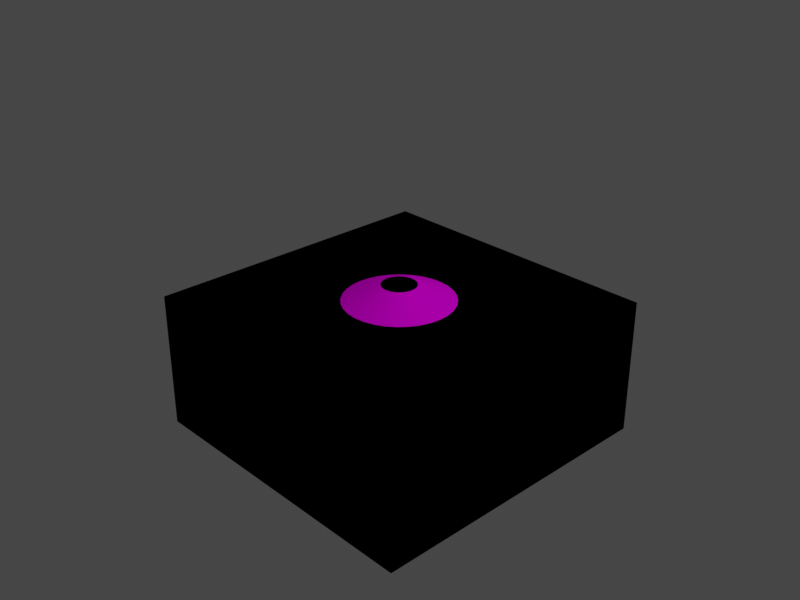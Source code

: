 # Source: tfcone.blend  (saved by Blender 4.0.36; exported with 4.5.12 LTS)
import bpy
from mathutils import Matrix  # noqa: F401  (used for matrix-valued properties, if any)

bpy.ops.wm.read_factory_settings(use_empty=True)
scene = bpy.context.scene
scene.name = 'Scene'

# ---- collections
col_collection = bpy.data.collections.new('Collection'); scene.collection.children.link(col_collection)

# ---- images (referenced by path relative to the original .blend; pixels are not part of the script)
import os
ASSET_DIR = os.environ.get("B2B_ASSET_DIR", "")  # directory of the original .blend (textures are referenced by path, not embedded)
HERE = os.path.dirname(os.path.abspath(__file__))  # packed textures are extracted next to this script under _unpacked/

def load_image(name, relpath, width, height, colorspace="sRGB"):
    """Load a texture the original file referenced (path relative to the .blend, or extracted next to this script)."""
    p = next((c for c in (os.path.join(HERE, relpath), os.path.join(ASSET_DIR, relpath)) if relpath and os.path.exists(c)), "")
    if p:
        img = bpy.data.images.load(p, check_existing=True)
        img.name = name
    else:  # same state as the original file: an image datablock whose file is absent (Cycles renders it pink)
        img = bpy.data.images.new(name, width, height)
        img.source = "FILE"
        img.filepath = "//" + (relpath or name)
    img.colorspace_settings.name = colorspace
    return img
img_customuvchecker_byvalle_1k_png = load_image('CustomUVChecker_byValle_1K.png', 'CustomUVChecker_byValle_1K.png', 1024, 1024, 'sRGB')

# ---- materials (node trees are filled in below, after node groups)
mat_tfy = bpy.data.materials.new('tfy')
mat_tfy.surface_render_method = 'BLENDED'
mat_tfy.blend_method = 'BLEND'
mat_tfy.use_backface_culling = True
mat_black = bpy.data.materials.new('black')
mat_black.use_backface_culling = True

# ---- material node trees
mat_tfy.use_nodes = True; mat_tfy.node_tree.nodes.clear()
_N = mat_tfy.node_tree.nodes; _L = mat_tfy.node_tree.links
n0 = _N.new('ShaderNodeBsdfPrincipled'); n0.name = 'Principled BSDF'; n0.location = (10, 300)
n0.inputs[2].default_value = 0.8465
n0.inputs[3].default_value = 1.45
n0.inputs[4].default_value = 0.7402
n0.inputs[13].default_value = 0.0
n1 = _N.new('ShaderNodeOutputMaterial'); n1.name = 'Material Output'; n1.location = (300, 300)
n2 = _N.new('ShaderNodeTexImage'); n2.name = 'Image Texture'; n2.location = (-297, 199)
n2.image = img_customuvchecker_byvalle_1k_png
_L.new(n0.outputs[0], n1.inputs[0])
_L.new(n2.outputs[0], n0.inputs[0])
n1.is_active_output = True
mat_black.use_nodes = True; mat_black.node_tree.nodes.clear()
_N = mat_black.node_tree.nodes; _L = mat_black.node_tree.links
n0 = _N.new('ShaderNodeBsdfPrincipled'); n0.name = 'Principled BSDF'; n0.location = (10, 300)
n0.inputs[0].default_value = (0.0, 0.0, 0.0, 1.0)
n0.inputs[2].default_value = 1.0
n0.inputs[3].default_value = 1.45
n0.inputs[13].default_value = 0.0
n1 = _N.new('ShaderNodeOutputMaterial'); n1.name = 'Material Output'; n1.location = (300, 300)
_L.new(n0.outputs[0], n1.inputs[0])
n1.is_active_output = True

# ---- world
world_world = bpy.data.worlds.new('World'); scene.world = world_world
world_world.use_nodes = True; world_world.node_tree.nodes.clear()
_N = world_world.node_tree.nodes; _L = world_world.node_tree.links
n0 = _N.new('ShaderNodeOutputWorld'); n0.name = 'World Output'; n0.location = (300, 300)
n1 = _N.new('ShaderNodeBackground'); n1.name = 'Background'; n1.location = (10, 300)
n1.inputs[0].default_value = (0.05088, 0.05088, 0.05088, 1.0)
_L.new(n1.outputs[0], n0.inputs[0])
n0.is_active_output = True
world_world.color = (0.05088, 0.05088, 0.05088)
world_world.use_sun_shadow = False
world_world.sun_shadow_jitter_overblur = 0.0

# ---- cameras
cam_camera = bpy.data.cameras.new('Camera')
cam_camera.clip_end = 100.0
cam_camera.ortho_scale = 7.314

# ---- lights
light_light = bpy.data.lights.new('Light', 'POINT')
light_light.transmission_factor = 0.0
light_light.use_soft_falloff = False
light_light.energy = 1000.0
light_light.shadow_soft_size = 0.1
light_light.shadow_maximum_resolution = 0.006
light_light.use_absolute_resolution = True

# ---- meshes
me_cone = bpy.data.meshes.new('Cone')
me_cone.from_pydata([(0.0, 1.0, -1.0), (0.1951, 0.9808, -1.0), (0.3827, 0.9239, -1.0), (0.5556, 0.8315, -1.0), (0.7071, 0.7071, -1.0), (0.8315, 0.5556, -1.0), (0.9239, 0.3827, -1.0), (0.9808, 0.1951, -1.0), (1.0, 0.0, -1.0), (0.9808, -0.1951, -1.0), (0.9239, -0.3827, -1.0), (0.8315, -0.5556, -1.0), (0.7071, -0.7071, -1.0), (0.5556, -0.8315, -1.0), (0.3827, -0.9239, -1.0), (0.1951, -0.9808, -1.0), (0.0, -1.0, -1.0), (-0.1951, -0.9808, -1.0), (-0.3827, -0.9239, -1.0), (-0.5556, -0.8315, -1.0), (-0.7071, -0.7071, -1.0), (-0.8315, -0.5556, -1.0), (-0.9239, -0.3827, -1.0), (-0.9808, -0.1951, -1.0), (-1.0, 0.0, -1.0), (-0.9808, 0.1951, -1.0), (-0.9239, 0.3827, -1.0), (-0.8315, 0.5556, -1.0), (-0.7071, 0.7071, -1.0), (-0.5556, 0.8315, -1.0), (-0.3827, 0.9239, -1.0), (-0.1951, 0.9808, -1.0), (-1.545e-09, 0.1908, 0.4481), (0.03722, 0.1871, 0.4481), (0.07301, 0.1763, 0.4481), (0.106, 0.1586, 0.4481), (0.1349, 0.1349, 0.4481), (0.1586, 0.106, 0.4481), (0.1763, 0.07301, 0.4481), (0.1871, 0.03722, 0.4481), (0.1908, -1.15e-09, 0.4481), (0.1871, -0.03722, 0.4481), (0.1763, -0.07301, 0.4481), (0.1586, -0.106, 0.4481), (0.1349, -0.1349, 0.4481), (0.106, -0.1586, 0.4481), (0.07301, -0.1763, 0.4481), (0.03722, -0.1871, 0.4481), (-1.545e-09, -0.1908, 0.4481), (-0.03722, -0.1871, 0.4481), (-0.07301, -0.1763, 0.4481), (-0.106, -0.1586, 0.4481), (-0.1349, -0.1349, 0.4481), (-0.1586, -0.106, 0.4481), (-0.1763, -0.07301, 0.4481), (-0.1871, -0.03722, 0.4481), (-0.1908, -1.15e-09, 0.4481), (-0.1871, 0.03722, 0.4481), (-0.1763, 0.07301, 0.4481), (-0.1586, 0.106, 0.4481), (-0.1349, 0.1349, 0.4481), (-0.106, 0.1586, 0.4481), (-0.07301, 0.1763, 0.4481), (-0.03722, 0.1871, 0.4481), (0.1162, 0.584, -0.276), (0.2278, 0.5501, -0.276), (0.3308, 0.4951, -0.276), (0.421, 0.421, -0.276), (0.4951, 0.3308, -0.276), (0.5501, 0.2278, -0.276), (0.584, 0.1162, -0.276), (0.5954, -5.748e-10, -0.276), (0.584, -0.1162, -0.276), (0.5501, -0.2278, -0.276), (0.4951, -0.3308, -0.276), (0.421, -0.421, -0.276), (0.3308, -0.4951, -0.276), (0.2278, -0.5501, -0.276), (0.1162, -0.584, -0.276), (-7.724e-10, -0.5954, -0.276), (-0.1162, -0.584, -0.276), (-0.2278, -0.5501, -0.276), (-0.3308, -0.4951, -0.276), (-0.421, -0.421, -0.276), (-0.4951, -0.3308, -0.276), (-0.5501, -0.2278, -0.276), (-0.584, -0.1162, -0.276), (-0.5954, -5.748e-10, -0.276), (-0.584, 0.1162, -0.276), (-0.5501, 0.2278, -0.276), (-0.4951, 0.3308, -0.276), (-0.421, 0.421, -0.276), (-0.3308, 0.4951, -0.276), (-0.2278, 0.5501, -0.276), (-0.1162, 0.584, -0.276), (-7.724e-10, 0.5954, -0.276), (-1.159e-09, 0.3931, 0.08607), (0.07669, 0.3855, 0.08607), (0.1504, 0.3632, 0.08607), (0.2184, 0.3268, 0.08607), (0.278, 0.278, 0.08607), (0.3268, 0.2184, 0.08607), (0.3632, 0.1504, 0.08607), (0.3855, 0.07669, 0.08607), (0.3931, -8.623e-10, 0.08607), (0.3855, -0.07669, 0.08607), (0.3632, -0.1504, 0.08607), (0.3268, -0.2184, 0.08607), (0.278, -0.278, 0.08607), (0.2184, -0.3268, 0.08607), (0.1504, -0.3632, 0.08607), (0.07669, -0.3855, 0.08607), (-1.159e-09, -0.3931, 0.08607), (-0.07669, -0.3855, 0.08607), (-0.1504, -0.3632, 0.08607), (-0.2184, -0.3268, 0.08607), (-0.278, -0.278, 0.08607), (-0.3268, -0.2184, 0.08607), (-0.3632, -0.1504, 0.08607), (-0.3855, -0.07669, 0.08607), (-0.3931, -8.623e-10, 0.08607), (-0.3855, 0.07669, 0.08607), (-0.3632, 0.1504, 0.08607), (-0.3268, 0.2184, 0.08607), (-0.278, 0.278, 0.08607), (-0.2184, 0.3268, 0.08607), (-0.1504, 0.3632, 0.08607), (-0.07669, 0.3855, 0.08607), (0.1556, 0.7824, -0.638), (0.3053, 0.737, -0.638), (0.4432, 0.6633, -0.638), (0.5641, 0.5641, -0.638), (0.6633, 0.4432, -0.638), (0.737, 0.3053, -0.638), (0.7824, 0.1556, -0.638), (0.7977, -2.874e-10, -0.638), (0.7824, -0.1556, -0.638), (0.737, -0.3053, -0.638), (0.6633, -0.4432, -0.638), (0.5641, -0.5641, -0.638), (0.4432, -0.6633, -0.638), (0.3053, -0.737, -0.638), (0.1556, -0.7824, -0.638), (-3.862e-10, -0.7977, -0.638), (-0.1556, -0.7824, -0.638), (-0.3053, -0.737, -0.638), (-0.4432, -0.6633, -0.638), (-0.5641, -0.5641, -0.638), (-0.6633, -0.4432, -0.638), (-0.737, -0.3053, -0.638), (-0.7824, -0.1556, -0.638), (-0.7977, -2.874e-10, -0.638), (-0.7824, 0.1556, -0.638), (-0.737, 0.3053, -0.638), (-0.6633, 0.4432, -0.638), (-0.5641, 0.5641, -0.638), (-0.4432, 0.6633, -0.638), (-0.3053, 0.737, -0.638), (-0.1556, 0.7824, -0.638), (-3.862e-10, 0.7977, -0.638), (0.1754, 0.8816, -0.819), (0.344, 0.8304, -0.819), (0.4994, 0.7474, -0.819), (0.6356, 0.6356, -0.819), (0.7474, 0.4994, -0.819), (0.8304, 0.344, -0.819), (0.8816, 0.1754, -0.819), (0.8988, -1.437e-10, -0.819), (0.8816, -0.1754, -0.819), (0.8304, -0.344, -0.819), (0.7474, -0.4994, -0.819), (0.6356, -0.6356, -0.819), (0.4994, -0.7474, -0.819), (0.344, -0.8304, -0.819), (0.1754, -0.8816, -0.819), (-1.931e-10, -0.8988, -0.819), (-0.1754, -0.8816, -0.819), (-0.344, -0.8304, -0.819), (-0.4994, -0.7474, -0.819), (-0.6356, -0.6356, -0.819), (-0.7474, -0.4994, -0.819), (-0.8304, -0.344, -0.819), (-0.8816, -0.1754, -0.819), (-0.8988, -1.437e-10, -0.819), (-0.8816, 0.1754, -0.819), (-0.8304, 0.344, -0.819), (-0.7474, 0.4994, -0.819), (-0.6356, 0.6356, -0.819), (-0.4994, 0.7474, -0.819), (-0.344, 0.8304, -0.819), (-0.1754, 0.8816, -0.819), (-1.931e-10, 0.8988, -0.819), (-5.793e-10, 0.6965, -0.457), (0.1359, 0.6832, -0.457), (0.2666, 0.6435, -0.457), (0.387, 0.5792, -0.457), (0.4925, 0.4925, -0.457), (0.5792, 0.387, -0.457), (0.6435, 0.2666, -0.457), (0.6832, 0.1359, -0.457), (0.6965, -4.311e-10, -0.457), (0.6832, -0.1359, -0.457), (0.6435, -0.2666, -0.457), (0.5792, -0.387, -0.457), (0.4925, -0.4925, -0.457), (0.387, -0.5792, -0.457), (0.2666, -0.6435, -0.457), (0.1359, -0.6832, -0.457), (-5.793e-10, -0.6965, -0.457), (-0.1359, -0.6832, -0.457), (-0.2666, -0.6435, -0.457), (-0.387, -0.5792, -0.457), (-0.4925, -0.4925, -0.457), (-0.5792, -0.387, -0.457), (-0.6435, -0.2666, -0.457), (-0.6832, -0.1359, -0.457), (-0.6965, -4.311e-10, -0.457), (-0.6832, 0.1359, -0.457), (-0.6435, 0.2666, -0.457), (-0.5792, 0.387, -0.457), (-0.4925, 0.4925, -0.457), (-0.387, 0.5792, -0.457), (-0.2666, 0.6435, -0.457), (-0.1359, 0.6832, -0.457), (0.09642, 0.4847, -0.09494), (0.1891, 0.4566, -0.09494), (0.2746, 0.4109, -0.09494), (0.3495, 0.3495, -0.09494), (0.4109, 0.2746, -0.09494), (0.4566, 0.1891, -0.09494), (0.4847, 0.09642, -0.09494), (0.4942, -7.185e-10, -0.09494), (0.4847, -0.09642, -0.09494), (0.4566, -0.1891, -0.09494), (0.4109, -0.2746, -0.09494), (0.3495, -0.3495, -0.09494), (0.2746, -0.4109, -0.09494), (0.1891, -0.4566, -0.09494), (0.09642, -0.4847, -0.09494), (-9.655e-10, -0.4942, -0.09494), (-0.09642, -0.4847, -0.09494), (-0.1891, -0.4566, -0.09494), (-0.2746, -0.4109, -0.09494), (-0.3495, -0.3495, -0.09494), (-0.4109, -0.2746, -0.09494), (-0.4566, -0.1891, -0.09494), (-0.4847, -0.09642, -0.09494), (-0.4942, -7.185e-10, -0.09494), (-0.4847, 0.09642, -0.09494), (-0.4566, 0.1891, -0.09494), (-0.4109, 0.2746, -0.09494), (-0.3495, 0.3495, -0.09494), (-0.2746, 0.4109, -0.09494), (-0.1891, 0.4566, -0.09494), (-0.09642, 0.4847, -0.09494), (-9.655e-10, 0.4942, -0.09494), (-1.352e-09, 0.2919, 0.2671), (0.05695, 0.2863, 0.2671), (0.1117, 0.2697, 0.2671), (0.1622, 0.2427, 0.2671), (0.2064, 0.2064, 0.2671), (0.2427, 0.1622, 0.2671), (0.2697, 0.1117, 0.2671), (0.2863, 0.05695, 0.2671), (0.2919, -1.006e-09, 0.2671), (0.2863, -0.05695, 0.2671), (0.2697, -0.1117, 0.2671), (0.2427, -0.1622, 0.2671), (0.2064, -0.2064, 0.2671), (0.1622, -0.2427, 0.2671), (0.1117, -0.2697, 0.2671), (0.05695, -0.2863, 0.2671), (-1.352e-09, -0.2919, 0.2671), (-0.05695, -0.2863, 0.2671), (-0.1117, -0.2697, 0.2671), (-0.1622, -0.2427, 0.2671), (-0.2064, -0.2064, 0.2671), (-0.2427, -0.1622, 0.2671), (-0.2697, -0.1117, 0.2671), (-0.2863, -0.05695, 0.2671), (-0.2919, -1.006e-09, 0.2671), (-0.2863, 0.05695, 0.2671), (-0.2697, 0.1117, 0.2671), (-0.2427, 0.1622, 0.2671), (-0.2064, 0.2064, 0.2671), (-0.1622, 0.2427, 0.2671), (-0.1117, 0.2697, 0.2671), (-0.05695, 0.2863, 0.2671)], [], [(287, 63, 32, 256), (286, 62, 63, 287), (285, 61, 62, 286), (284, 60, 61, 285), (283, 59, 60, 284), (282, 58, 59, 283), (281, 57, 58, 282), (280, 56, 57, 281), (279, 55, 56, 280), (278, 54, 55, 279), (277, 53, 54, 278), (276, 52, 53, 277), (275, 51, 52, 276), (274, 50, 51, 275), (273, 49, 50, 274), (272, 48, 49, 273), (271, 47, 48, 272), (270, 46, 47, 271), (269, 45, 46, 270), (268, 44, 45, 269), (267, 43, 44, 268), (266, 42, 43, 267), (265, 41, 42, 266), (264, 40, 41, 265), (263, 39, 40, 264), (262, 38, 39, 263), (261, 37, 38, 262), (260, 36, 37, 261), (259, 35, 36, 260), (258, 34, 35, 259), (257, 33, 34, 258), (256, 32, 33, 257), (192, 95, 64, 193), (193, 64, 65, 194), (194, 65, 66, 195), (195, 66, 67, 196), (196, 67, 68, 197), (197, 68, 69, 198), (198, 69, 70, 199), (199, 70, 71, 200), (200, 71, 72, 201), (201, 72, 73, 202), (202, 73, 74, 203), (203, 74, 75, 204), (204, 75, 76, 205), (205, 76, 77, 206), (206, 77, 78, 207), (207, 78, 79, 208), (208, 79, 80, 209), (209, 80, 81, 210), (210, 81, 82, 211), (211, 82, 83, 212), (212, 83, 84, 213), (213, 84, 85, 214), (214, 85, 86, 215), (215, 86, 87, 216), (216, 87, 88, 217), (217, 88, 89, 218), (218, 89, 90, 219), (219, 90, 91, 220), (220, 91, 92, 221), (221, 92, 93, 222), (222, 93, 94, 223), (223, 94, 95, 192), (255, 96, 97, 224), (224, 97, 98, 225), (225, 98, 99, 226), (226, 99, 100, 227), (227, 100, 101, 228), (228, 101, 102, 229), (229, 102, 103, 230), (230, 103, 104, 231), (231, 104, 105, 232), (232, 105, 106, 233), (233, 106, 107, 234), (234, 107, 108, 235), (235, 108, 109, 236), (236, 109, 110, 237), (237, 110, 111, 238), (238, 111, 112, 239), (239, 112, 113, 240), (240, 113, 114, 241), (241, 114, 115, 242), (242, 115, 116, 243), (243, 116, 117, 244), (244, 117, 118, 245), (245, 118, 119, 246), (246, 119, 120, 247), (247, 120, 121, 248), (248, 121, 122, 249), (249, 122, 123, 250), (250, 123, 124, 251), (251, 124, 125, 252), (252, 125, 126, 253), (253, 126, 127, 254), (254, 127, 96, 255), (190, 158, 159, 191), (189, 157, 158, 190), (188, 156, 157, 189), (187, 155, 156, 188), (186, 154, 155, 187), (185, 153, 154, 186), (184, 152, 153, 185), (183, 151, 152, 184), (182, 150, 151, 183), (181, 149, 150, 182), (180, 148, 149, 181), (179, 147, 148, 180), (178, 146, 147, 179), (177, 145, 146, 178), (176, 144, 145, 177), (175, 143, 144, 176), (174, 142, 143, 175), (173, 141, 142, 174), (172, 140, 141, 173), (171, 139, 140, 172), (170, 138, 139, 171), (169, 137, 138, 170), (168, 136, 137, 169), (167, 135, 136, 168), (166, 134, 135, 167), (165, 133, 134, 166), (164, 132, 133, 165), (163, 131, 132, 164), (162, 130, 131, 163), (161, 129, 130, 162), (160, 128, 129, 161), (191, 159, 128, 160), (0, 191, 160, 1), (1, 160, 161, 2), (2, 161, 162, 3), (3, 162, 163, 4), (4, 163, 164, 5), (5, 164, 165, 6), (6, 165, 166, 7), (7, 166, 167, 8), (8, 167, 168, 9), (9, 168, 169, 10), (10, 169, 170, 11), (11, 170, 171, 12), (12, 171, 172, 13), (13, 172, 173, 14), (14, 173, 174, 15), (15, 174, 175, 16), (16, 175, 176, 17), (17, 176, 177, 18), (18, 177, 178, 19), (19, 178, 179, 20), (20, 179, 180, 21), (21, 180, 181, 22), (22, 181, 182, 23), (23, 182, 183, 24), (24, 183, 184, 25), (25, 184, 185, 26), (26, 185, 186, 27), (27, 186, 187, 28), (28, 187, 188, 29), (29, 188, 189, 30), (30, 189, 190, 31), (31, 190, 191, 0), (158, 223, 192, 159), (157, 222, 223, 158), (156, 221, 222, 157), (155, 220, 221, 156), (154, 219, 220, 155), (153, 218, 219, 154), (152, 217, 218, 153), (151, 216, 217, 152), (150, 215, 216, 151), (149, 214, 215, 150), (148, 213, 214, 149), (147, 212, 213, 148), (146, 211, 212, 147), (145, 210, 211, 146), (144, 209, 210, 145), (143, 208, 209, 144), (142, 207, 208, 143), (141, 206, 207, 142), (140, 205, 206, 141), (139, 204, 205, 140), (138, 203, 204, 139), (137, 202, 203, 138), (136, 201, 202, 137), (135, 200, 201, 136), (134, 199, 200, 135), (133, 198, 199, 134), (132, 197, 198, 133), (131, 196, 197, 132), (130, 195, 196, 131), (129, 194, 195, 130), (128, 193, 194, 129), (159, 192, 193, 128), (94, 254, 255, 95), (93, 253, 254, 94), (92, 252, 253, 93), (91, 251, 252, 92), (90, 250, 251, 91), (89, 249, 250, 90), (88, 248, 249, 89), (87, 247, 248, 88), (86, 246, 247, 87), (85, 245, 246, 86), (84, 244, 245, 85), (83, 243, 244, 84), (82, 242, 243, 83), (81, 241, 242, 82), (80, 240, 241, 81), (79, 239, 240, 80), (78, 238, 239, 79), (77, 237, 238, 78), (76, 236, 237, 77), (75, 235, 236, 76), (74, 234, 235, 75), (73, 233, 234, 74), (72, 232, 233, 73), (71, 231, 232, 72), (70, 230, 231, 71), (69, 229, 230, 70), (68, 228, 229, 69), (67, 227, 228, 68), (66, 226, 227, 67), (65, 225, 226, 66), (64, 224, 225, 65), (95, 255, 224, 64), (96, 256, 257, 97), (97, 257, 258, 98), (98, 258, 259, 99), (99, 259, 260, 100), (100, 260, 261, 101), (101, 261, 262, 102), (102, 262, 263, 103), (103, 263, 264, 104), (104, 264, 265, 105), (105, 265, 266, 106), (106, 266, 267, 107), (107, 267, 268, 108), (108, 268, 269, 109), (109, 269, 270, 110), (110, 270, 271, 111), (111, 271, 272, 112), (112, 272, 273, 113), (113, 273, 274, 114), (114, 274, 275, 115), (115, 275, 276, 116), (116, 276, 277, 117), (117, 277, 278, 118), (118, 278, 279, 119), (119, 279, 280, 120), (120, 280, 281, 121), (121, 281, 282, 122), (122, 282, 283, 123), (123, 283, 284, 124), (124, 284, 285, 125), (125, 285, 286, 126), (126, 286, 287, 127), (127, 287, 256, 96)])
me_cone.polygons.foreach_set('use_smooth', [True] * 256)
_uv = me_cone.uv_layers.new(name='UVMap')
_uv.uv.foreach_set('vector', [0.5312, 0.8408, 0.5312, 0.918, 0.5, 0.918, 0.5, 0.8408, 0.5625, 0.8408, 0.5625, 0.918, 0.5312, 0.918, 0.5312, 0.8408, 0.5938, 0.8408, 0.5938, 0.918, 0.5625, 0.918, 0.5625, 0.8408, 0.625, 0.8408, 0.625, 0.918, 0.5938, 0.918, 0.5938, 0.8408, 0.6562, 0.8408, 0.6562, 0.918, 0.625, 0.918, 0.625, 0.8408, 0.6875, 0.8408, 0.6875, 0.918, 0.6562, 0.918, 0.6562, 0.8408, 0.7188, 0.8408, 0.7188, 0.918, 0.6875, 0.918, 0.6875, 0.8408, 0.75, 0.8408, 0.75, 0.918, 0.7188, 0.918, 0.7188, 0.8408, 0.7812, 0.8408, 0.7812, 0.918, 0.75, 0.918, 0.75, 0.8408, 0.8125, 0.8408, 0.8125, 0.918, 0.7812, 0.918, 0.7812, 0.8408, 0.8437, 0.8408, 0.8438, 0.918, 0.8125, 0.918, 0.8125, 0.8408, 0.875, 0.8408, 0.875, 0.918, 0.8438, 0.918, 0.8437, 0.8408, 0.9062, 0.8408, 0.9062, 0.918, 0.875, 0.918, 0.875, 0.8408, 0.9375, 0.8408, 0.9375, 0.918, 0.9062, 0.918, 0.9062, 0.8408, 0.9688, 0.8408, 0.9688, 0.918, 0.9375, 0.918, 0.9375, 0.8408, 1.0, 0.8408, 1.0, 0.918, 0.9688, 0.918, 0.9688, 0.8408, 0.03125, 0.8408, 0.03125, 0.918, 0.0, 0.918, 0.0, 0.8408, 0.0625, 0.8408, 0.0625, 0.918, 0.03125, 0.918, 0.03125, 0.8408, 0.09375, 0.8408, 0.09375, 0.918, 0.0625, 0.918, 0.0625, 0.8408, 0.125, 0.8408, 0.125, 0.918, 0.09375, 0.918, 0.09375, 0.8408, 0.1562, 0.8408, 0.1562, 0.918, 0.125, 0.918, 0.125, 0.8408, 0.1875, 0.8408, 0.1875, 0.918, 0.1562, 0.918, 0.1562, 0.8408, 0.2187, 0.8408, 0.2187, 0.918, 0.1875, 0.918, 0.1875, 0.8408, 0.25, 0.8408, 0.25, 0.918, 0.2187, 0.918, 0.2187, 0.8408, 0.2812, 0.8408, 0.2812, 0.918, 0.25, 0.918, 0.25, 0.8408, 0.3125, 0.8408, 0.3125, 0.918, 0.2812, 0.918, 0.2812, 0.8408, 0.3437, 0.8408, 0.3437, 0.918, 0.3125, 0.918, 0.3125, 0.8408, 0.375, 0.8408, 0.375, 0.918, 0.3437, 0.918, 0.3437, 0.8408, 0.4062, 0.8408, 0.4062, 0.918, 0.375, 0.918, 0.375, 0.8408, 0.4375, 0.8408, 0.4375, 0.918, 0.4062, 0.918, 0.4062, 0.8408, 0.4688, 0.8408, 0.4688, 0.918, 0.4375, 0.918, 0.4375, 0.8408, 0.5, 0.8408, 0.5, 0.918, 0.4688, 0.918, 0.4688, 0.8408, 0.5, 0.5321, 0.5, 0.6093, 0.4688, 0.6093, 0.4687, 0.5321, 0.4687, 0.5321, 0.4688, 0.6093, 0.4375, 0.6093, 0.4375, 0.5321, 0.4375, 0.5321, 0.4375, 0.6093, 0.4062, 0.6093, 0.4062, 0.5321, 0.4062, 0.5321, 0.4062, 0.6093, 0.375, 0.6093, 0.375, 0.5321, 0.375, 0.5321, 0.375, 0.6093, 0.3437, 0.6093, 0.3437, 0.5321, 0.3437, 0.5321, 0.3437, 0.6093, 0.3125, 0.6093, 0.3125, 0.5321, 0.3125, 0.5321, 0.3125, 0.6093, 0.2812, 0.6093, 0.2812, 0.5321, 0.2812, 0.5321, 0.2812, 0.6093, 0.25, 0.6093, 0.25, 0.5321, 0.25, 0.5321, 0.25, 0.6093, 0.2187, 0.6093, 0.2187, 0.5321, 0.2187, 0.5321, 0.2187, 0.6093, 0.1875, 0.6093, 0.1875, 0.5321, 0.1875, 0.5321, 0.1875, 0.6093, 0.1562, 0.6093, 0.1562, 0.5321, 0.1562, 0.5321, 0.1562, 0.6093, 0.125, 0.6093, 0.125, 0.5321, 0.125, 0.5321, 0.125, 0.6093, 0.09375, 0.6093, 0.09375, 0.5321, 0.09375, 0.5321, 0.09375, 0.6093, 0.0625, 0.6093, 0.0625, 0.5321, 0.0625, 0.5321, 0.0625, 0.6093, 0.03125, 0.6093, 0.03125, 0.5321, 0.03125, 0.5321, 0.03125, 0.6093, 0.0, 0.6093, 0.0, 0.5321, 1.0, 0.5321, 1.0, 0.6093, 0.9688, 0.6093, 0.9687, 0.5321, 0.9687, 0.5321, 0.9688, 0.6093, 0.9375, 0.6093, 0.9375, 0.5321, 0.9375, 0.5321, 0.9375, 0.6093, 0.9062, 0.6093, 0.9062, 0.5321, 0.9062, 0.5321, 0.9062, 0.6093, 0.875, 0.6093, 0.875, 0.5321, 0.875, 0.5321, 0.875, 0.6093, 0.8438, 0.6093, 0.8437, 0.5321, 0.8437, 0.5321, 0.8438, 0.6093, 0.8125, 0.6093, 0.8125, 0.5321, 0.8125, 0.5321, 0.8125, 0.6093, 0.7812, 0.6093, 0.7812, 0.5321, 0.7812, 0.5321, 0.7812, 0.6093, 0.75, 0.6093, 0.75, 0.5321, 0.75, 0.5321, 0.75, 0.6093, 0.7188, 0.6093, 0.7187, 0.5321, 0.7187, 0.5321, 0.7188, 0.6093, 0.6875, 0.6093, 0.6875, 0.5321, 0.6875, 0.5321, 0.6875, 0.6093, 0.6562, 0.6093, 0.6562, 0.5321, 0.6562, 0.5321, 0.6562, 0.6093, 0.625, 0.6093, 0.625, 0.5321, 0.625, 0.5321, 0.625, 0.6093, 0.5938, 0.6093, 0.5937, 0.5321, 0.5937, 0.5321, 0.5938, 0.6093, 0.5625, 0.6093, 0.5625, 0.5321, 0.5625, 0.5321, 0.5625, 0.6093, 0.5312, 0.6093, 0.5312, 0.5321, 0.5312, 0.5321, 0.5312, 0.6093, 0.5, 0.6093, 0.5, 0.5321, 0.5, 0.6864, 0.5, 0.7636, 0.4688, 0.7636, 0.4687, 0.6864, 0.4687, 0.6864, 0.4688, 0.7636, 0.4375, 0.7636, 0.4375, 0.6864, 0.4375, 0.6864, 0.4375, 0.7636, 0.4062, 0.7636, 0.4062, 0.6864, 0.4062, 0.6864, 0.4062, 0.7636, 0.375, 0.7636, 0.375, 0.6864, 0.375, 0.6864, 0.375, 0.7636, 0.3438, 0.7636, 0.3438, 0.6864, 0.3438, 0.6864, 0.3438, 0.7636, 0.3125, 0.7636, 0.3125, 0.6864, 0.3125, 0.6864, 0.3125, 0.7636, 0.2812, 0.7636, 0.2812, 0.6864, 0.2812, 0.6864, 0.2812, 0.7636, 0.25, 0.7636, 0.25, 0.6864, 0.25, 0.6864, 0.25, 0.7636, 0.2187, 0.7636, 0.2187, 0.6864, 0.2187, 0.6864, 0.2187, 0.7636, 0.1875, 0.7636, 0.1875, 0.6864, 0.1875, 0.6864, 0.1875, 0.7636, 0.1562, 0.7636, 0.1562, 0.6864, 0.1562, 0.6864, 0.1562, 0.7636, 0.125, 0.7636, 0.125, 0.6864, 0.125, 0.6864, 0.125, 0.7636, 0.09375, 0.7636, 0.09375, 0.6864, 0.09375, 0.6864, 0.09375, 0.7636, 0.0625, 0.7636, 0.0625, 0.6864, 0.0625, 0.6864, 0.0625, 0.7636, 0.03125, 0.7636, 0.03125, 0.6864, 0.03125, 0.6864, 0.03125, 0.7636, 0.0, 0.7636, 0.0, 0.6864, 1.0, 0.6864, 1.0, 0.7636, 0.9688, 0.7636, 0.9688, 0.6864, 0.9688, 0.6864, 0.9688, 0.7636, 0.9375, 0.7636, 0.9375, 0.6864, 0.9375, 0.6864, 0.9375, 0.7636, 0.9062, 0.7636, 0.9062, 0.6864, 0.9062, 0.6864, 0.9062, 0.7636, 0.875, 0.7636, 0.875, 0.6864, 0.875, 0.6864, 0.875, 0.7636, 0.8438, 0.7636, 0.8438, 0.6864, 0.8438, 0.6864, 0.8438, 0.7636, 0.8125, 0.7636, 0.8125, 0.6864, 0.8125, 0.6864, 0.8125, 0.7636, 0.7812, 0.7636, 0.7812, 0.6864, 0.7812, 0.6864, 0.7812, 0.7636, 0.75, 0.7636, 0.75, 0.6864, 0.75, 0.6864, 0.75, 0.7636, 0.7188, 0.7636, 0.7187, 0.6864, 0.7187, 0.6864, 0.7188, 0.7636, 0.6875, 0.7636, 0.6875, 0.6864, 0.6875, 0.6864, 0.6875, 0.7636, 0.6562, 0.7636, 0.6562, 0.6864, 0.6562, 0.6864, 0.6562, 0.7636, 0.625, 0.7636, 0.625, 0.6864, 0.625, 0.6864, 0.625, 0.7636, 0.5938, 0.7636, 0.5937, 0.6864, 0.5937, 0.6864, 0.5938, 0.7636, 0.5625, 0.7636, 0.5625, 0.6864, 0.5625, 0.6864, 0.5625, 0.7636, 0.5312, 0.7636, 0.5312, 0.6864, 0.5312, 0.6864, 0.5312, 0.7636, 0.5, 0.7636, 0.5, 0.6864, 0.5312, 0.3777, 0.5312, 0.4549, 0.5, 0.4549, 0.5, 0.3777, 0.5625, 0.3777, 0.5625, 0.4549, 0.5312, 0.4549, 0.5312, 0.3777, 0.5938, 0.3777, 0.5938, 0.4549, 0.5625, 0.4549, 0.5625, 0.3777, 0.625, 0.3777, 0.625, 0.4549, 0.5938, 0.4549, 0.5938, 0.3777, 0.6562, 0.3777, 0.6562, 0.4549, 0.625, 0.4549, 0.625, 0.3777, 0.6875, 0.3777, 0.6875, 0.4549, 0.6562, 0.4549, 0.6562, 0.3777, 0.7188, 0.3777, 0.7188, 0.4549, 0.6875, 0.4549, 0.6875, 0.3777, 0.75, 0.3777, 0.75, 0.4549, 0.7188, 0.4549, 0.7188, 0.3777, 0.7813, 0.3777, 0.7812, 0.4549, 0.75, 0.4549, 0.75, 0.3777, 0.8125, 0.3777, 0.8125, 0.4549, 0.7812, 0.4549, 0.7813, 0.3777, 0.8438, 0.3777, 0.8438, 0.4549, 0.8125, 0.4549, 0.8125, 0.3777, 0.875, 0.3777, 0.875, 0.4549, 0.8438, 0.4549, 0.8438, 0.3777, 0.9062, 0.3777, 0.9062, 0.4549, 0.875, 0.4549, 0.875, 0.3777, 0.9375, 0.3777, 0.9375, 0.4549, 0.9062, 0.4549, 0.9062, 0.3777, 0.9688, 0.3777, 0.9688, 0.4549, 0.9375, 0.4549, 0.9375, 0.3777, 1.0, 0.3777, 1.0, 0.4549, 0.9688, 0.4549, 0.9688, 0.3777, 0.03125, 0.3777, 0.03125, 0.4549, 0.0, 0.4549, 0.0, 0.3777, 0.0625, 0.3777, 0.0625, 0.4549, 0.03125, 0.4549, 0.03125, 0.3777, 0.09375, 0.3777, 0.09375, 0.4549, 0.0625, 0.4549, 0.0625, 0.3777, 0.125, 0.3777, 0.125, 0.4549, 0.09375, 0.4549, 0.09375, 0.3777, 0.1562, 0.3777, 0.1562, 0.4549, 0.125, 0.4549, 0.125, 0.3777, 0.1875, 0.3777, 0.1875, 0.4549, 0.1562, 0.4549, 0.1562, 0.3777, 0.2187, 0.3777, 0.2187, 0.4549, 0.1875, 0.4549, 0.1875, 0.3777, 0.25, 0.3777, 0.25, 0.4549, 0.2187, 0.4549, 0.2187, 0.3777, 0.2812, 0.3777, 0.2812, 0.4549, 0.25, 0.4549, 0.25, 0.3777, 0.3125, 0.3777, 0.3125, 0.4549, 0.2812, 0.4549, 0.2812, 0.3777, 0.3438, 0.3777, 0.3437, 0.4549, 0.3125, 0.4549, 0.3125, 0.3777, 0.375, 0.3777, 0.375, 0.4549, 0.3437, 0.4549, 0.3438, 0.3777, 0.4062, 0.3777, 0.4062, 0.4549, 0.375, 0.4549, 0.375, 0.3777, 0.4375, 0.3777, 0.4375, 0.4549, 0.4062, 0.4549, 0.4062, 0.3777, 0.4688, 0.3777, 0.4688, 0.4549, 0.4375, 0.4549, 0.4375, 0.3777, 0.5, 0.3777, 0.5, 0.4549, 0.4688, 0.4549, 0.4688, 0.3777, 0.5, 0.3005, 0.5, 0.3777, 0.4688, 0.3777, 0.4688, 0.3005, 0.4688, 0.3005, 0.4688, 0.3777, 0.4375, 0.3777, 0.4375, 0.3005, 0.4375, 0.3005, 0.4375, 0.3777, 0.4062, 0.3777, 0.4062, 0.3005, 0.4062, 0.3005, 0.4062, 0.3777, 0.375, 0.3777, 0.375, 0.3005, 0.375, 0.3005, 0.375, 0.3777, 0.3438, 0.3777, 0.3437, 0.3005, 0.3437, 0.3005, 0.3438, 0.3777, 0.3125, 0.3777, 0.3125, 0.3005, 0.3125, 0.3005, 0.3125, 0.3777, 0.2812, 0.3777, 0.2812, 0.3005, 0.2812, 0.3005, 0.2812, 0.3777, 0.25, 0.3777, 0.25, 0.3005, 0.25, 0.3005, 0.25, 0.3777, 0.2187, 0.3777, 0.2187, 0.3005, 0.2187, 0.3005, 0.2187, 0.3777, 0.1875, 0.3777, 0.1875, 0.3005, 0.1875, 0.3005, 0.1875, 0.3777, 0.1562, 0.3777, 0.1562, 0.3005, 0.1562, 0.3005, 0.1562, 0.3777, 0.125, 0.3777, 0.125, 0.3005, 0.125, 0.3005, 0.125, 0.3777, 0.09375, 0.3777, 0.09375, 0.3005, 0.09375, 0.3005, 0.09375, 0.3777, 0.0625, 0.3777, 0.0625, 0.3005, 0.0625, 0.3005, 0.0625, 0.3777, 0.03125, 0.3777, 0.03125, 0.3005, 0.03125, 0.3005, 0.03125, 0.3777, 0.0, 0.3777, 0.0, 0.3005, 1.0, 0.3005, 1.0, 0.3777, 0.9688, 0.3777, 0.9688, 0.3005, 0.9688, 0.3005, 0.9688, 0.3777, 0.9375, 0.3777, 0.9375, 0.3005, 0.9375, 0.3005, 0.9375, 0.3777, 0.9062, 0.3777, 0.9062, 0.3005, 0.9062, 0.3005, 0.9062, 0.3777, 0.875, 0.3777, 0.875, 0.3005, 0.875, 0.3005, 0.875, 0.3777, 0.8438, 0.3777, 0.8438, 0.3005, 0.8438, 0.3005, 0.8438, 0.3777, 0.8125, 0.3777, 0.8125, 0.3005, 0.8125, 0.3005, 0.8125, 0.3777, 0.7813, 0.3777, 0.7812, 0.3005, 0.7812, 0.3005, 0.7813, 0.3777, 0.75, 0.3777, 0.75, 0.3005, 0.75, 0.3005, 0.75, 0.3777, 0.7188, 0.3777, 0.7188, 0.3005, 0.7188, 0.3005, 0.7188, 0.3777, 0.6875, 0.3777, 0.6875, 0.3005, 0.6875, 0.3005, 0.6875, 0.3777, 0.6562, 0.3777, 0.6562, 0.3005, 0.6562, 0.3005, 0.6562, 0.3777, 0.625, 0.3777, 0.625, 0.3005, 0.625, 0.3005, 0.625, 0.3777, 0.5938, 0.3777, 0.5938, 0.3005, 0.5938, 0.3005, 0.5938, 0.3777, 0.5625, 0.3777, 0.5625, 0.3005, 0.5625, 0.3005, 0.5625, 0.3777, 0.5312, 0.3777, 0.5312, 0.3005, 0.5312, 0.3005, 0.5312, 0.3777, 0.5, 0.3777, 0.5, 0.3005, 0.5312, 0.4549, 0.5312, 0.5321, 0.5, 0.5321, 0.5, 0.4549, 0.5625, 0.4549, 0.5625, 0.5321, 0.5312, 0.5321, 0.5312, 0.4549, 0.5938, 0.4549, 0.5937, 0.5321, 0.5625, 0.5321, 0.5625, 0.4549, 0.625, 0.4549, 0.625, 0.5321, 0.5937, 0.5321, 0.5938, 0.4549, 0.6562, 0.4549, 0.6562, 0.5321, 0.625, 0.5321, 0.625, 0.4549, 0.6875, 0.4549, 0.6875, 0.5321, 0.6562, 0.5321, 0.6562, 0.4549, 0.7188, 0.4549, 0.7187, 0.5321, 0.6875, 0.5321, 0.6875, 0.4549, 0.75, 0.4549, 0.75, 0.5321, 0.7187, 0.5321, 0.7188, 0.4549, 0.7812, 0.4549, 0.7812, 0.5321, 0.75, 0.5321, 0.75, 0.4549, 0.8125, 0.4549, 0.8125, 0.5321, 0.7812, 0.5321, 0.7812, 0.4549, 0.8438, 0.4549, 0.8437, 0.5321, 0.8125, 0.5321, 0.8125, 0.4549, 0.875, 0.4549, 0.875, 0.5321, 0.8437, 0.5321, 0.8438, 0.4549, 0.9062, 0.4549, 0.9062, 0.5321, 0.875, 0.5321, 0.875, 0.4549, 0.9375, 0.4549, 0.9375, 0.5321, 0.9062, 0.5321, 0.9062, 0.4549, 0.9688, 0.4549, 0.9687, 0.5321, 0.9375, 0.5321, 0.9375, 0.4549, 1.0, 0.4549, 1.0, 0.5321, 0.9687, 0.5321, 0.9688, 0.4549, 0.03125, 0.4549, 0.03125, 0.5321, 0.0, 0.5321, 0.0, 0.4549, 0.0625, 0.4549, 0.0625, 0.5321, 0.03125, 0.5321, 0.03125, 0.4549, 0.09375, 0.4549, 0.09375, 0.5321, 0.0625, 0.5321, 0.0625, 0.4549, 0.125, 0.4549, 0.125, 0.5321, 0.09375, 0.5321, 0.09375, 0.4549, 0.1562, 0.4549, 0.1562, 0.5321, 0.125, 0.5321, 0.125, 0.4549, 0.1875, 0.4549, 0.1875, 0.5321, 0.1562, 0.5321, 0.1562, 0.4549, 0.2187, 0.4549, 0.2187, 0.5321, 0.1875, 0.5321, 0.1875, 0.4549, 0.25, 0.4549, 0.25, 0.5321, 0.2187, 0.5321, 0.2187, 0.4549, 0.2812, 0.4549, 0.2812, 0.5321, 0.25, 0.5321, 0.25, 0.4549, 0.3125, 0.4549, 0.3125, 0.5321, 0.2812, 0.5321, 0.2812, 0.4549, 0.3437, 0.4549, 0.3437, 0.5321, 0.3125, 0.5321, 0.3125, 0.4549, 0.375, 0.4549, 0.375, 0.5321, 0.3437, 0.5321, 0.3437, 0.4549, 0.4062, 0.4549, 0.4062, 0.5321, 0.375, 0.5321, 0.375, 0.4549, 0.4375, 0.4549, 0.4375, 0.5321, 0.4062, 0.5321, 0.4062, 0.4549, 0.4688, 0.4549, 0.4687, 0.5321, 0.4375, 0.5321, 0.4375, 0.4549, 0.5, 0.4549, 0.5, 0.5321, 0.4687, 0.5321, 0.4688, 0.4549, 0.5312, 0.6093, 0.5312, 0.6864, 0.5, 0.6864, 0.5, 0.6093, 0.5625, 0.6093, 0.5625, 0.6864, 0.5312, 0.6864, 0.5312, 0.6093, 0.5938, 0.6093, 0.5937, 0.6864, 0.5625, 0.6864, 0.5625, 0.6093, 0.625, 0.6093, 0.625, 0.6864, 0.5937, 0.6864, 0.5938, 0.6093, 0.6562, 0.6093, 0.6562, 0.6864, 0.625, 0.6864, 0.625, 0.6093, 0.6875, 0.6093, 0.6875, 0.6864, 0.6562, 0.6864, 0.6562, 0.6093, 0.7188, 0.6093, 0.7187, 0.6864, 0.6875, 0.6864, 0.6875, 0.6093, 0.75, 0.6093, 0.75, 0.6864, 0.7187, 0.6864, 0.7188, 0.6093, 0.7812, 0.6093, 0.7812, 0.6864, 0.75, 0.6864, 0.75, 0.6093, 0.8125, 0.6093, 0.8125, 0.6864, 0.7812, 0.6864, 0.7812, 0.6093, 0.8438, 0.6093, 0.8438, 0.6864, 0.8125, 0.6864, 0.8125, 0.6093, 0.875, 0.6093, 0.875, 0.6864, 0.8438, 0.6864, 0.8438, 0.6093, 0.9062, 0.6093, 0.9062, 0.6864, 0.875, 0.6864, 0.875, 0.6093, 0.9375, 0.6093, 0.9375, 0.6864, 0.9062, 0.6864, 0.9062, 0.6093, 0.9688, 0.6093, 0.9688, 0.6864, 0.9375, 0.6864, 0.9375, 0.6093, 1.0, 0.6093, 1.0, 0.6864, 0.9688, 0.6864, 0.9688, 0.6093, 0.03125, 0.6093, 0.03125, 0.6864, 0.0, 0.6864, 0.0, 0.6093, 0.0625, 0.6093, 0.0625, 0.6864, 0.03125, 0.6864, 0.03125, 0.6093, 0.09375, 0.6093, 0.09375, 0.6864, 0.0625, 0.6864, 0.0625, 0.6093, 0.125, 0.6093, 0.125, 0.6864, 0.09375, 0.6864, 0.09375, 0.6093, 0.1562, 0.6093, 0.1562, 0.6864, 0.125, 0.6864, 0.125, 0.6093, 0.1875, 0.6093, 0.1875, 0.6864, 0.1562, 0.6864, 0.1562, 0.6093, 0.2187, 0.6093, 0.2187, 0.6864, 0.1875, 0.6864, 0.1875, 0.6093, 0.25, 0.6093, 0.25, 0.6864, 0.2187, 0.6864, 0.2187, 0.6093, 0.2812, 0.6093, 0.2812, 0.6864, 0.25, 0.6864, 0.25, 0.6093, 0.3125, 0.6093, 0.3125, 0.6864, 0.2812, 0.6864, 0.2812, 0.6093, 0.3437, 0.6093, 0.3438, 0.6864, 0.3125, 0.6864, 0.3125, 0.6093, 0.375, 0.6093, 0.375, 0.6864, 0.3438, 0.6864, 0.3437, 0.6093, 0.4062, 0.6093, 0.4062, 0.6864, 0.375, 0.6864, 0.375, 0.6093, 0.4375, 0.6093, 0.4375, 0.6864, 0.4062, 0.6864, 0.4062, 0.6093, 0.4688, 0.6093, 0.4687, 0.6864, 0.4375, 0.6864, 0.4375, 0.6093, 0.5, 0.6093, 0.5, 0.6864, 0.4687, 0.6864, 0.4688, 0.6093, 0.5, 0.7636, 0.5, 0.8408, 0.4688, 0.8408, 0.4688, 0.7636, 0.4688, 0.7636, 0.4688, 0.8408, 0.4375, 0.8408, 0.4375, 0.7636, 0.4375, 0.7636, 0.4375, 0.8408, 0.4062, 0.8408, 0.4062, 0.7636, 0.4062, 0.7636, 0.4062, 0.8408, 0.375, 0.8408, 0.375, 0.7636, 0.375, 0.7636, 0.375, 0.8408, 0.3437, 0.8408, 0.3438, 0.7636, 0.3438, 0.7636, 0.3437, 0.8408, 0.3125, 0.8408, 0.3125, 0.7636, 0.3125, 0.7636, 0.3125, 0.8408, 0.2812, 0.8408, 0.2812, 0.7636, 0.2812, 0.7636, 0.2812, 0.8408, 0.25, 0.8408, 0.25, 0.7636, 0.25, 0.7636, 0.25, 0.8408, 0.2187, 0.8408, 0.2187, 0.7636, 0.2187, 0.7636, 0.2187, 0.8408, 0.1875, 0.8408, 0.1875, 0.7636, 0.1875, 0.7636, 0.1875, 0.8408, 0.1562, 0.8408, 0.1562, 0.7636, 0.1562, 0.7636, 0.1562, 0.8408, 0.125, 0.8408, 0.125, 0.7636, 0.125, 0.7636, 0.125, 0.8408, 0.09375, 0.8408, 0.09375, 0.7636, 0.09375, 0.7636, 0.09375, 0.8408, 0.0625, 0.8408, 0.0625, 0.7636, 0.0625, 0.7636, 0.0625, 0.8408, 0.03125, 0.8408, 0.03125, 0.7636, 0.03125, 0.7636, 0.03125, 0.8408, 0.0, 0.8408, 0.0, 0.7636, 1.0, 0.7636, 1.0, 0.8408, 0.9688, 0.8408, 0.9688, 0.7636, 0.9688, 0.7636, 0.9688, 0.8408, 0.9375, 0.8408, 0.9375, 0.7636, 0.9375, 0.7636, 0.9375, 0.8408, 0.9062, 0.8408, 0.9062, 0.7636, 0.9062, 0.7636, 0.9062, 0.8408, 0.875, 0.8408, 0.875, 0.7636, 0.875, 0.7636, 0.875, 0.8408, 0.8437, 0.8408, 0.8438, 0.7636, 0.8438, 0.7636, 0.8437, 0.8408, 0.8125, 0.8408, 0.8125, 0.7636, 0.8125, 0.7636, 0.8125, 0.8408, 0.7812, 0.8408, 0.7812, 0.7636, 0.7812, 0.7636, 0.7812, 0.8408, 0.75, 0.8408, 0.75, 0.7636, 0.75, 0.7636, 0.75, 0.8408, 0.7188, 0.8408, 0.7188, 0.7636, 0.7188, 0.7636, 0.7188, 0.8408, 0.6875, 0.8408, 0.6875, 0.7636, 0.6875, 0.7636, 0.6875, 0.8408, 0.6562, 0.8408, 0.6562, 0.7636, 0.6562, 0.7636, 0.6562, 0.8408, 0.625, 0.8408, 0.625, 0.7636, 0.625, 0.7636, 0.625, 0.8408, 0.5938, 0.8408, 0.5938, 0.7636, 0.5938, 0.7636, 0.5938, 0.8408, 0.5625, 0.8408, 0.5625, 0.7636, 0.5625, 0.7636, 0.5625, 0.8408, 0.5312, 0.8408, 0.5312, 0.7636, 0.5312, 0.7636, 0.5312, 0.8408, 0.5, 0.8408, 0.5, 0.7636])
me_cone.materials.append(mat_tfy)
me_cone.update()
me_cube = bpy.data.meshes.new('Cube')
me_cube.from_pydata([(-1.0, -1.0, -1.0), (-1.0, -1.0, 1.0), (-1.0, 1.0, -1.0), (-1.0, 1.0, 1.0), (1.0, -1.0, -1.0), (1.0, -1.0, 1.0), (1.0, 1.0, -1.0), (1.0, 1.0, 1.0)], [], [(0, 2, 3, 1), (2, 6, 7, 3), (6, 4, 5, 7), (4, 0, 1, 5), (2, 0, 4, 6), (7, 5, 1, 3)])
_uv = me_cube.uv_layers.new(name='UVMap')
_uv.uv.foreach_set('vector', [0.375, 0.0, 0.375, 0.25, 0.625, 0.25, 0.625, 0.0, 0.375, 0.25, 0.375, 0.5, 0.625, 0.5, 0.625, 0.25, 0.375, 0.5, 0.375, 0.75, 0.625, 0.75, 0.625, 0.5, 0.375, 0.75, 0.375, 1.0, 0.625, 1.0, 0.625, 0.75, 0.125, 0.5, 0.125, 0.75, 0.375, 0.75, 0.375, 0.5, 0.625, 0.5, 0.625, 0.75, 0.875, 0.75, 0.875, 0.5])
me_cube.materials.append(mat_black)
me_cube.update()
arm_armature = bpy.data.armatures.new('Armature')  # bones are not reproduced

# ---- objects
ob_light = bpy.data.objects.new('Light', light_light)
ob_camera = bpy.data.objects.new('Camera', cam_camera)
ob_cone = bpy.data.objects.new('Cone', me_cone)
ob_armature = bpy.data.objects.new('Armature', arm_armature)
ob_cube = bpy.data.objects.new('Cube', me_cube)

# ---- transforms, parenting, visibility, modifiers, constraints
ob_light.location = (4.076, 1.005, 5.904)
ob_light.rotation_euler = (0.6503, 0.05522, 1.866)
ob_light.lock_rotations_4d = False
ob_light.empty_display_type = 'ARROWS'
ob_light.color = (0.0, 0.0, 0.0, 0.0)
ob_light.lineart.crease_threshold = 0.0
ob_camera.location = (7.359, -6.926, 4.958)
ob_camera.rotation_euler = (1.109, 0.0, 0.8149)
ob_camera.lock_rotations_4d = False
ob_camera.empty_display_type = 'ARROWS'
ob_camera.color = (0.0, 0.0, 0.0, 0.0)
ob_camera.display_type = 'WIRE'
ob_camera.lineart.crease_threshold = 0.0
ob_cone.parent = ob_armature
ob_cone.location = (0.0, 0.0, 0.0)
ob_cone.scale = (1.0, 1.0, 0.485)
_vg = ob_cone.vertex_groups.new(name='Bone')
_vg.add([0, 1, 2, 3, 4, 5, 6, 7, 8, 9, 10, 11, 12, 13, 14, 15, 16, 17, 18, 19, 20, 21, 22, 23, 24, 25, 26, 27, 28, 29, 30, 31, 32, 33, 34, 35, 36, 37, 38, 39, 40, 41, 42, 43, 44, 45, 46, 47, 48, 49, 50, 51, 52, 53, 54, 55, 56, 57, 58, 59, 60, 61, 62, 63, 64, 65, 66, 67, 68, 69, 70, 71, 72, 73, 74, 75, 76, 77, 78, 79, 80, 81, 82, 83, 84, 85, 86, 87, 88, 89, 90, 91, 92, 93, 94, 95, 96, 97, 98, 99, 100, 101, 102, 103, 104, 105, 106, 107, 108, 109, 110, 111, 112, 113, 114, 115, 116, 117, 118, 119, 120, 121, 122, 123, 124, 125, 126, 127, 128, 129, 130, 131, 132, 133, 134, 135, 136, 137, 138, 139, 140, 141, 142, 143, 144, 145, 146, 147, 148, 149, 150, 151, 152, 153, 154, 155, 156, 157, 158, 159, 160, 161, 162, 163, 164, 165, 166, 167, 168, 169, 170, 171, 172, 173, 174, 175, 176, 177, 178, 179, 180, 181, 182, 183, 184, 185, 186, 187, 188, 189, 190, 191, 192, 193, 194, 195, 196, 197, 198, 199, 200, 201, 202, 203, 204, 205, 206, 207, 208, 209, 210, 211, 212, 213, 214, 215, 216, 217, 218, 219, 220, 221, 222, 223, 224, 225, 226, 227, 228, 229, 230, 231, 232, 233, 234, 235, 236, 237, 238, 239, 240, 241, 242, 243, 244, 245, 246, 247, 248, 249, 250, 251, 252, 253, 254, 255, 256, 257, 258, 259, 260, 261, 262, 263, 264, 265, 266, 267, 268, 269, 270, 271, 272, 273, 274, 275, 276, 277, 278, 279, 280, 281, 282, 283, 284, 285, 286, 287], 1.0, 'REPLACE')
_m = ob_cone.modifiers.new('Armature', 'ARMATURE')
_m.object = ob_armature
ob_armature.location = (0.0, 0.0, 0.0)
ob_armature.scale = (1.0, 1.0, 0.485)
ob_cube.location = (0.0, 0.0, -0.8189)
ob_cube.scale = (1.699, 1.699, 0.7527)

# ---- collection membership
col_collection.objects.link(ob_light)
col_collection.objects.link(ob_camera)
col_collection.objects.link(ob_cone)
col_collection.objects.link(ob_armature)
col_collection.objects.link(ob_cube)

# ---- scene / render settings (as saved in the file)
scene.camera = ob_camera
scene.frame_start = 1; scene.frame_end = 60; scene.frame_set(0)
scene.render.engine = 'CYCLES'
scene.render.image_settings.file_format = 'JPEG'
scene.render.image_settings.color_mode = 'RGB'
scene.render.resolution_x = 640
scene.render.resolution_y = 480
scene.render.fps = 30
scene.render.use_motion_blur = True
scene.cycles.samples = 16
scene.cycles.sampling_pattern = 'TABULATED_SOBOL'
scene.view_settings.view_transform = 'Filmic'
bpy.context.view_layer.update()
